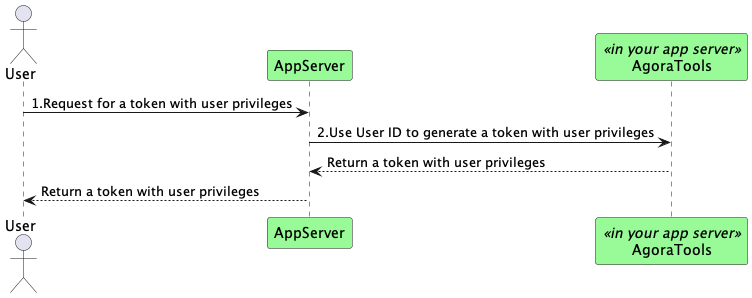

The diagram above was rendered by PlantUML. Its source (embedded in the PNG):
@startuml
actor User
participant AppServer #palegreen

participant AgoraTools <<in your app server>> #palegreen

User -> AppServer : 1.Request for a token with user privileges
AppServer -> AgoraTools : 2.Use User ID to generate a token with user privileges
AgoraTools --> AppServer : Return a token with user privileges
AppServer --> User : Return a token with user privileges
@enduml